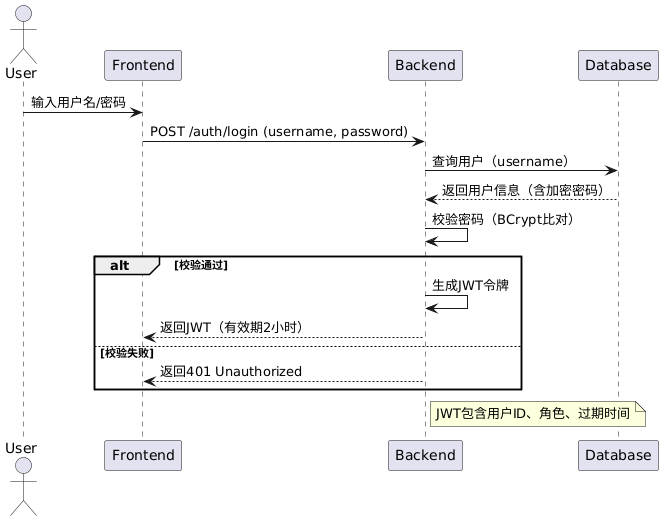

The diagram above was rendered by PlantUML. Its source (embedded in the PNG):
@startuml
actor User
participant Frontend
participant Backend
participant Database

User -> Frontend: 输入用户名/密码
Frontend -> Backend: POST /auth/login (username, password)
Backend -> Database: 查询用户（username）
Database --> Backend: 返回用户信息（含加密密码）
Backend -> Backend: 校验密码（BCrypt比对）
alt 校验通过
    Backend -> Backend: 生成JWT令牌
    Backend --> Frontend: 返回JWT（有效期2小时）
else 校验失败
    Backend --> Frontend: 返回401 Unauthorized
end

Note right of Backend: JWT包含用户ID、角色、过期时间
@enduml